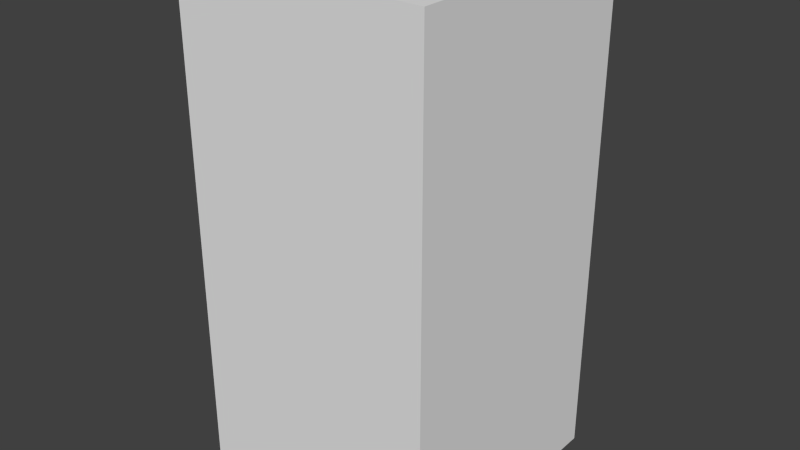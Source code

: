 # Source: yellowTreeFour.blend  (saved by Blender 2.68.0; exported with 4.5.12 LTS)
import bpy
from mathutils import Matrix  # noqa: F401  (used for matrix-valued properties, if any)

bpy.ops.wm.read_factory_settings(use_empty=True)
scene = bpy.context.scene
scene.name = 'Scene'

# ---- collections
col_collection_1 = bpy.data.collections.new('Collection 1'); scene.collection.children.link(col_collection_1)

# ---- world
world_world = bpy.data.worlds.new('World'); scene.world = world_world
world_world.color = (0.05088, 0.05088, 0.05088)
world_world.use_sun_shadow = False
world_world.sun_shadow_jitter_overblur = 0.0
world_world.cycles.sampling_method = 'MANUAL'
world_world.cycles.sample_map_resolution = 256

# ---- meshes
me_yellowtreefour = bpy.data.meshes.new('yellowTreeFour')
me_yellowtreefour.from_pydata([(-0.5, -0.5, -1.0), (-0.5, 0.5, -1.0), (0.5, 0.5, -1.0), (0.5, -0.5, -1.0), (-0.5, -0.5, 1.0), (-0.5, 0.5, 1.0), (0.5, 0.5, 1.0), (0.5, -0.5, 1.0)], [], [(4, 5, 1, 0), (5, 6, 2, 1), (6, 7, 3, 2), (7, 4, 0, 3), (0, 1, 2, 3), (7, 6, 5, 4)])
me_yellowtreefour.use_remesh_preserve_volume = False
me_yellowtreefour.use_remesh_preserve_attributes = False
me_yellowtreefour.use_mirror_vertex_groups = False
me_yellowtreefour.update()

# ---- objects
ob_yellowtreefour = bpy.data.objects.new('yellowTreeFour', me_yellowtreefour)

# ---- transforms, parenting, visibility, modifiers, constraints
ob_yellowtreefour.location = (0.0, 0.0, 0.0)
ob_yellowtreefour.lineart.crease_threshold = 0.0

# ---- collection membership
col_collection_1.objects.link(ob_yellowtreefour)

# ---- scene / render settings (as saved in the file)
scene.frame_start = 1; scene.frame_end = 250; scene.frame_set(1)
scene.render.engine = 'BLENDER_EEVEE_NEXT'
scene.render.image_settings.color_mode = 'RGB'
scene.render.image_settings.compression = 90
scene.render.resolution_percentage = 50
scene.render.dither_intensity = 0.0
scene.cycles.use_denoising = False
scene.cycles.samples = 10
scene.cycles.sampling_pattern = 'TABULATED_SOBOL'
scene.cycles.light_sampling_threshold = 0.0
scene.cycles.use_adaptive_sampling = False
scene.cycles.use_light_tree = False
scene.cycles.blur_glossy = 0.0
scene.cycles.volume_bounces = 1
scene.cycles.pixel_filter_type = 'GAUSSIAN'
scene.cycles.sample_clamp_indirect = 0.0
scene.view_settings.view_transform = 'Standard'
bpy.context.view_layer.update()

# ---- added for rendering (the .blend has no active camera and no usable light): camera, sun
cam_auto = bpy.data.cameras.new('AutoCamera')
cam_auto.lens = 50.0
cam_auto.sensor_width = 36.0
cam_auto.clip_end = 1000.0
ob_auto_camera = bpy.data.objects.new('AutoCamera', cam_auto)
scene.collection.objects.link(ob_auto_camera)
ob_auto_camera.location = (2.26633, -2.71959, 1.81306)
ob_auto_camera.rotation_euler = (1.09748, -7.21219e-08, 0.694738)
scene.camera = ob_auto_camera
light_auto_sun = bpy.data.lights.new('AutoSun', 'SUN')
light_auto_sun.energy = 3.0
light_auto_sun.angle = 0.0523599
ob_auto_sun = bpy.data.objects.new('AutoSun', light_auto_sun)
scene.collection.objects.link(ob_auto_sun)
ob_auto_sun.rotation_euler = (0.872665, 0.174533, 0.523599)
bpy.context.view_layer.update()
